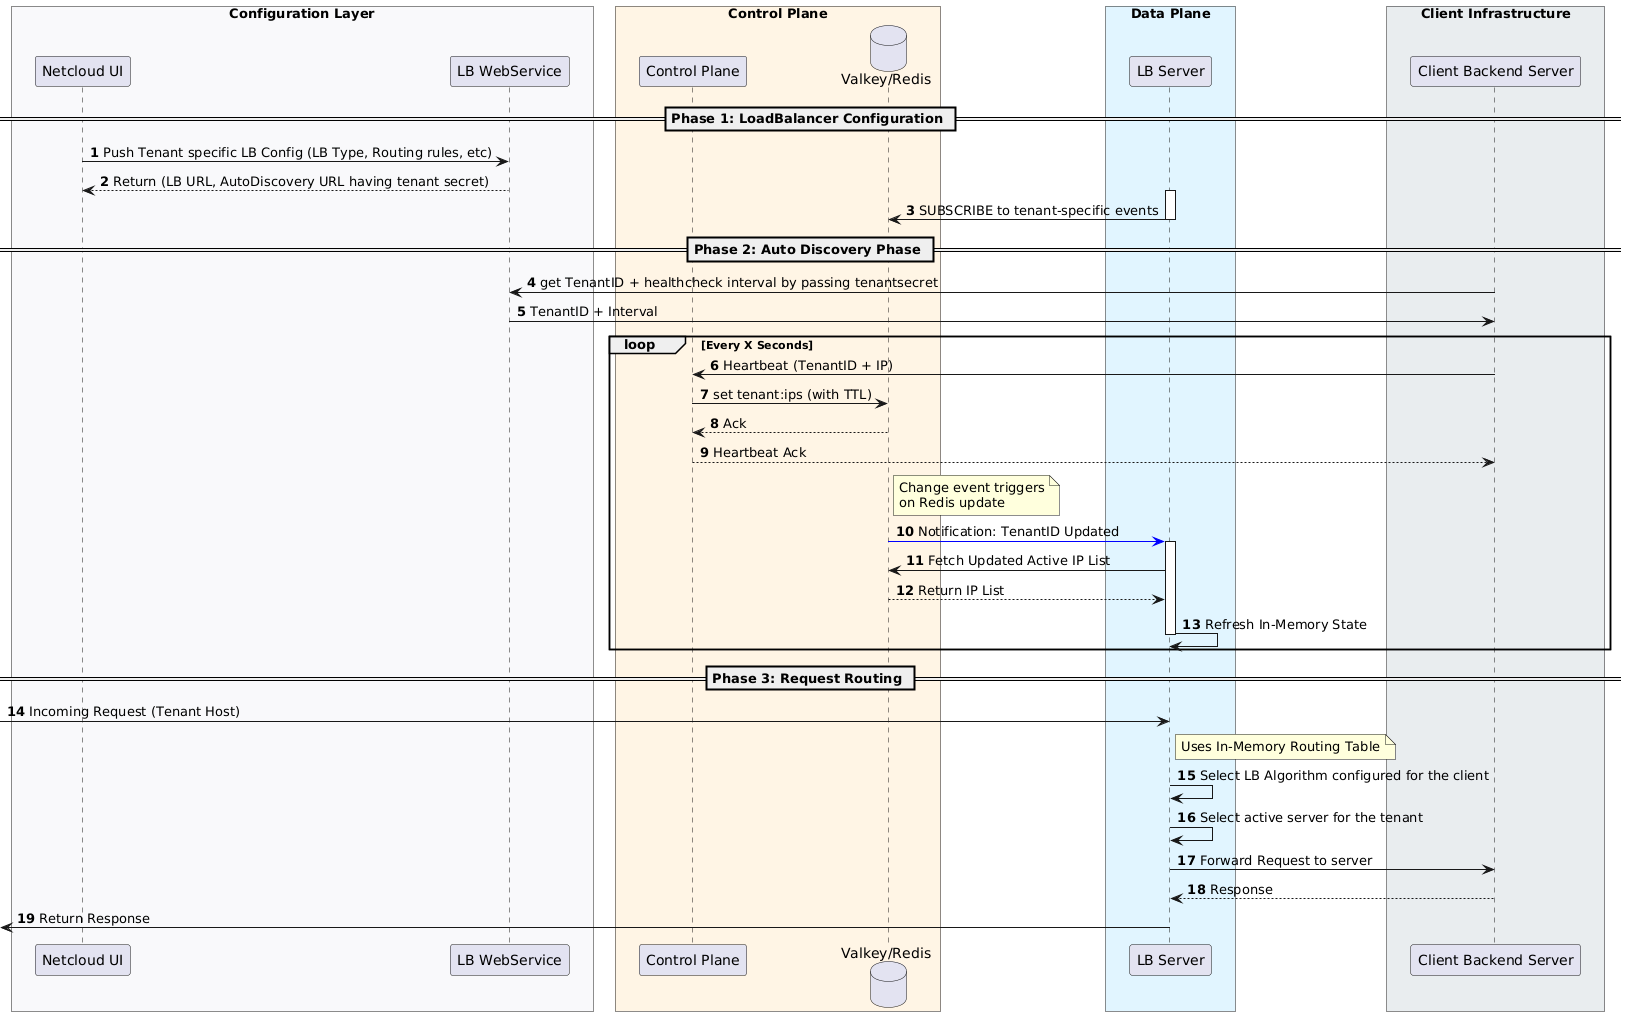

The diagram above was rendered by PlantUML. Its source (embedded in the PNG):
@startuml
autonumber
skinparam ParticipantPadding 20
skinparam BoxPadding 10

box "Configuration Layer" #F8F9FA
participant "Netcloud UI" as UI
participant "LB WebService" as LBWS
end box

box "Control Plane" #FFF4E5
participant "Control Plane" as CP
database "Valkey/Redis" as Redis
end box

box "Data Plane" #E1F5FE
participant "LB Server" as LB_Node
end box

box "Client Infrastructure" #E9ECEF
participant "Client Backend Server" as Client
end box

== Phase 1: LoadBalancer Configuration ==

UI -> LBWS : Push Tenant specific LB Config (LB Type, Routing rules, etc)
LBWS --> UI : Return (LB URL, AutoDiscovery URL having tenant secret)
activate LB_Node
LB_Node -> Redis : SUBSCRIBE to tenant-specific events
deactivate LB_Node

== Phase 2: Auto Discovery Phase ==
 Client -> LBWS : get TenantID + healthcheck interval by passing tenantsecret
 LBWS -> Client : TenantID + Interval
loop Every X Seconds
    Client -> CP : Heartbeat (TenantID + IP)
    CP -> Redis : set tenant:ips (with TTL)
    Redis --> CP : Ack
    CP --> Client : Heartbeat Ack
    note right of Redis : Change event triggers\non Redis update
    Redis -[#blue]> LB_Node : Notification: TenantID Updated
    activate LB_Node
    LB_Node -> Redis : Fetch Updated Active IP List
    Redis --> LB_Node : Return IP List
    LB_Node -> LB_Node : Refresh In-Memory State
    deactivate LB_Node
end loop

== Phase 3: Request Routing ==

[-> LB_Node : Incoming Request (Tenant Host)
note right of LB_Node : Uses In-Memory Routing Table
LB_Node -> LB_Node : Select LB Algorithm configured for the client
LB_Node -> LB_Node : Select active server for the tenant
LB_Node -> Client : Forward Request to server
Client --> LB_Node : Response
[<- LB_Node : Return Response
@enduml